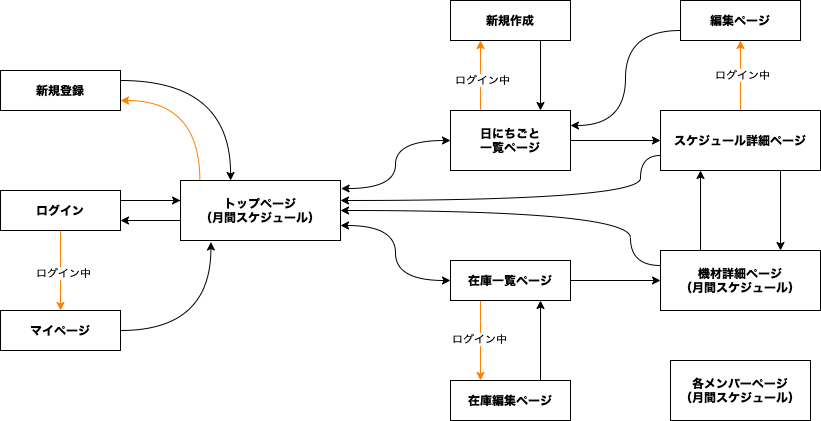

The diagram above was exported from draw.io. Its source (the exported page's mxGraphModel, read from the mxfile embedded in the PNG):
<mxGraphModel dx="1338" dy="810" grid="1" gridSize="10" guides="1" tooltips="1" connect="1" arrows="1" fold="1" page="1" pageScale="1" pageWidth="827" pageHeight="1169" background="none" math="0" shadow="0">
  <root>
    <mxCell id="0" />
    <mxCell id="1" parent="0" />
    <mxCell id="19" style="edgeStyle=orthogonalEdgeStyle;curved=1;orthogonalLoop=1;jettySize=auto;html=1;exitX=1;exitY=0.25;exitDx=0;exitDy=0;entryX=0.313;entryY=0;entryDx=0;entryDy=0;entryPerimeter=0;" edge="1" parent="1" source="2" target="11">
      <mxGeometry relative="1" as="geometry" />
    </mxCell>
    <mxCell id="2" value="" style="rounded=0;whiteSpace=wrap;html=1;" vertex="1" parent="1">
      <mxGeometry x="40" y="130" width="120" height="40" as="geometry" />
    </mxCell>
    <mxCell id="3" value="新規登録" style="text;html=1;strokeColor=none;fillColor=none;align=center;verticalAlign=middle;whiteSpace=wrap;rounded=0;fontStyle=1" vertex="1" parent="1">
      <mxGeometry x="70" y="140" width="60" height="20" as="geometry" />
    </mxCell>
    <mxCell id="9" value="" style="edgeStyle=orthogonalEdgeStyle;rounded=0;orthogonalLoop=1;jettySize=auto;html=1;strokeColor=#FF8000;" edge="1" parent="1" source="5" target="8">
      <mxGeometry relative="1" as="geometry" />
    </mxCell>
    <mxCell id="57" value="ログイン中" style="edgeLabel;html=1;align=center;verticalAlign=middle;resizable=0;points=[];" vertex="1" connectable="0" parent="9">
      <mxGeometry x="0.0556" y="2" relative="1" as="geometry">
        <mxPoint as="offset" />
      </mxGeometry>
    </mxCell>
    <mxCell id="12" value="" style="edgeStyle=orthogonalEdgeStyle;rounded=0;orthogonalLoop=1;jettySize=auto;html=1;" edge="1" parent="1" source="5" target="11">
      <mxGeometry relative="1" as="geometry">
        <Array as="points">
          <mxPoint x="220" y="260" />
          <mxPoint x="220" y="260" />
        </Array>
      </mxGeometry>
    </mxCell>
    <mxCell id="5" value="" style="rounded=0;whiteSpace=wrap;html=1;" vertex="1" parent="1">
      <mxGeometry x="40" y="250" width="120" height="40" as="geometry" />
    </mxCell>
    <mxCell id="7" value="ログイン" style="text;html=1;strokeColor=none;fillColor=none;align=center;verticalAlign=middle;whiteSpace=wrap;rounded=0;fontStyle=1" vertex="1" parent="1">
      <mxGeometry x="75" y="260" width="50" height="20" as="geometry" />
    </mxCell>
    <mxCell id="25" style="edgeStyle=orthogonalEdgeStyle;curved=1;orthogonalLoop=1;jettySize=auto;html=1;exitX=1;exitY=0.5;exitDx=0;exitDy=0;entryX=0.19;entryY=1.025;entryDx=0;entryDy=0;entryPerimeter=0;" edge="1" parent="1" source="8" target="11">
      <mxGeometry relative="1" as="geometry" />
    </mxCell>
    <mxCell id="8" value="マイページ" style="rounded=0;whiteSpace=wrap;html=1;fontStyle=1" vertex="1" parent="1">
      <mxGeometry x="40" y="370" width="120" height="40" as="geometry" />
    </mxCell>
    <mxCell id="13" style="edgeStyle=orthogonalEdgeStyle;rounded=0;orthogonalLoop=1;jettySize=auto;html=1;exitX=0;exitY=0.75;exitDx=0;exitDy=0;entryX=1;entryY=0.75;entryDx=0;entryDy=0;" edge="1" parent="1" source="11" target="5">
      <mxGeometry relative="1" as="geometry">
        <Array as="points">
          <mxPoint x="280" y="280" />
        </Array>
      </mxGeometry>
    </mxCell>
    <mxCell id="18" style="edgeStyle=orthogonalEdgeStyle;curved=1;orthogonalLoop=1;jettySize=auto;html=1;exitX=0.121;exitY=0.006;exitDx=0;exitDy=0;entryX=1;entryY=0.75;entryDx=0;entryDy=0;exitPerimeter=0;strokeColor=#FF8000;" edge="1" parent="1" source="11" target="2">
      <mxGeometry relative="1" as="geometry">
        <Array as="points">
          <mxPoint x="239" y="160" />
        </Array>
      </mxGeometry>
    </mxCell>
    <mxCell id="36" style="edgeStyle=orthogonalEdgeStyle;curved=1;orthogonalLoop=1;jettySize=auto;html=1;exitX=1.004;exitY=0.134;exitDx=0;exitDy=0;entryX=0;entryY=0.5;entryDx=0;entryDy=0;exitPerimeter=0;startArrow=classic;startFill=1;" edge="1" parent="1" source="11" target="28">
      <mxGeometry relative="1" as="geometry" />
    </mxCell>
    <mxCell id="37" style="edgeStyle=orthogonalEdgeStyle;curved=1;orthogonalLoop=1;jettySize=auto;html=1;exitX=1;exitY=0.75;exitDx=0;exitDy=0;entryX=0;entryY=0.5;entryDx=0;entryDy=0;startArrow=classic;startFill=1;" edge="1" parent="1" source="11" target="34">
      <mxGeometry relative="1" as="geometry" />
    </mxCell>
    <mxCell id="11" value="トップページ&lt;br&gt;（月間スケジュール）" style="rounded=0;whiteSpace=wrap;html=1;fontStyle=1" vertex="1" parent="1">
      <mxGeometry x="220" y="240" width="160" height="60" as="geometry" />
    </mxCell>
    <mxCell id="40" value="" style="edgeStyle=orthogonalEdgeStyle;curved=1;orthogonalLoop=1;jettySize=auto;html=1;" edge="1" parent="1" source="28" target="39">
      <mxGeometry relative="1" as="geometry" />
    </mxCell>
    <mxCell id="49" style="edgeStyle=orthogonalEdgeStyle;curved=1;orthogonalLoop=1;jettySize=auto;html=1;exitX=0.25;exitY=0;exitDx=0;exitDy=0;entryX=0.25;entryY=1;entryDx=0;entryDy=0;strokeColor=#FF8000;" edge="1" parent="1" source="28" target="47">
      <mxGeometry relative="1" as="geometry" />
    </mxCell>
    <mxCell id="58" value="ログイン中" style="edgeLabel;html=1;align=center;verticalAlign=middle;resizable=0;points=[];" vertex="1" connectable="0" parent="49">
      <mxGeometry x="-0.1" y="-1" relative="1" as="geometry">
        <mxPoint y="1" as="offset" />
      </mxGeometry>
    </mxCell>
    <mxCell id="28" value="日にちごと&lt;br&gt;一覧ページ" style="whiteSpace=wrap;html=1;rounded=0;fontStyle=1" vertex="1" parent="1">
      <mxGeometry x="490" y="170" width="120" height="60" as="geometry" />
    </mxCell>
    <mxCell id="42" value="" style="edgeStyle=orthogonalEdgeStyle;curved=1;orthogonalLoop=1;jettySize=auto;html=1;fontColor=#FFFFFF;" edge="1" parent="1" source="34" target="41">
      <mxGeometry relative="1" as="geometry" />
    </mxCell>
    <mxCell id="61" value="" style="edgeStyle=orthogonalEdgeStyle;curved=1;orthogonalLoop=1;jettySize=auto;html=1;strokeColor=#FF8000;" edge="1" parent="1" source="34" target="60">
      <mxGeometry relative="1" as="geometry">
        <Array as="points">
          <mxPoint x="520" y="380" />
          <mxPoint x="520" y="380" />
        </Array>
      </mxGeometry>
    </mxCell>
    <mxCell id="63" value="ログイン中" style="edgeLabel;html=1;align=center;verticalAlign=middle;resizable=0;points=[];" vertex="1" connectable="0" parent="61">
      <mxGeometry x="-0.0312" y="-2" relative="1" as="geometry">
        <mxPoint as="offset" />
      </mxGeometry>
    </mxCell>
    <mxCell id="34" value="在庫一覧ページ" style="rounded=0;whiteSpace=wrap;html=1;fontStyle=1" vertex="1" parent="1">
      <mxGeometry x="490" y="320" width="120" height="40" as="geometry" />
    </mxCell>
    <mxCell id="44" style="edgeStyle=orthogonalEdgeStyle;curved=1;orthogonalLoop=1;jettySize=auto;html=1;exitX=0.75;exitY=1;exitDx=0;exitDy=0;entryX=0.75;entryY=0;entryDx=0;entryDy=0;" edge="1" parent="1" source="39" target="41">
      <mxGeometry relative="1" as="geometry" />
    </mxCell>
    <mxCell id="46" value="" style="edgeStyle=orthogonalEdgeStyle;curved=1;orthogonalLoop=1;jettySize=auto;html=1;strokeColor=#FF8000;" edge="1" parent="1" source="39" target="45">
      <mxGeometry relative="1" as="geometry" />
    </mxCell>
    <mxCell id="59" value="ログイン中" style="edgeLabel;html=1;align=center;verticalAlign=middle;resizable=0;points=[];" vertex="1" connectable="0" parent="46">
      <mxGeometry x="0.0428" y="-1" relative="1" as="geometry">
        <mxPoint as="offset" />
      </mxGeometry>
    </mxCell>
    <mxCell id="69" style="edgeStyle=orthogonalEdgeStyle;curved=1;orthogonalLoop=1;jettySize=auto;html=1;exitX=0;exitY=0.75;exitDx=0;exitDy=0;entryX=1;entryY=0.333;entryDx=0;entryDy=0;entryPerimeter=0;startArrow=none;startFill=0;strokeColor=#000000;" edge="1" parent="1" source="39" target="11">
      <mxGeometry relative="1" as="geometry">
        <Array as="points">
          <mxPoint x="680" y="215" />
          <mxPoint x="680" y="260" />
        </Array>
      </mxGeometry>
    </mxCell>
    <mxCell id="39" value="スケジュール詳細ページ" style="whiteSpace=wrap;html=1;rounded=0;fontStyle=1" vertex="1" parent="1">
      <mxGeometry x="700" y="170" width="160" height="60" as="geometry" />
    </mxCell>
    <mxCell id="43" style="edgeStyle=orthogonalEdgeStyle;curved=1;orthogonalLoop=1;jettySize=auto;html=1;exitX=0.25;exitY=0;exitDx=0;exitDy=0;entryX=0.25;entryY=1;entryDx=0;entryDy=0;" edge="1" parent="1" source="41" target="39">
      <mxGeometry relative="1" as="geometry" />
    </mxCell>
    <mxCell id="70" style="edgeStyle=orthogonalEdgeStyle;curved=1;orthogonalLoop=1;jettySize=auto;html=1;exitX=0;exitY=0.25;exitDx=0;exitDy=0;entryX=1;entryY=0.5;entryDx=0;entryDy=0;startArrow=none;startFill=0;strokeColor=#000000;" edge="1" parent="1" source="41" target="11">
      <mxGeometry relative="1" as="geometry">
        <Array as="points">
          <mxPoint x="670" y="325" />
          <mxPoint x="670" y="270" />
        </Array>
      </mxGeometry>
    </mxCell>
    <mxCell id="41" value="機材詳細ページ&lt;br&gt;（月間スケジュール）" style="whiteSpace=wrap;html=1;rounded=0;fontStyle=1" vertex="1" parent="1">
      <mxGeometry x="700" y="310" width="160" height="60" as="geometry" />
    </mxCell>
    <mxCell id="53" style="edgeStyle=orthogonalEdgeStyle;curved=1;orthogonalLoop=1;jettySize=auto;html=1;exitX=0;exitY=0.75;exitDx=0;exitDy=0;entryX=1;entryY=0.25;entryDx=0;entryDy=0;" edge="1" parent="1" source="45" target="28">
      <mxGeometry relative="1" as="geometry" />
    </mxCell>
    <mxCell id="45" value="編集ページ" style="whiteSpace=wrap;html=1;rounded=0;fontStyle=1" vertex="1" parent="1">
      <mxGeometry x="720" y="60" width="120" height="40" as="geometry" />
    </mxCell>
    <mxCell id="50" style="edgeStyle=orthogonalEdgeStyle;curved=1;orthogonalLoop=1;jettySize=auto;html=1;exitX=0.75;exitY=1;exitDx=0;exitDy=0;entryX=0.75;entryY=0;entryDx=0;entryDy=0;" edge="1" parent="1" source="47" target="28">
      <mxGeometry relative="1" as="geometry" />
    </mxCell>
    <mxCell id="47" value="新規作成" style="whiteSpace=wrap;html=1;rounded=0;fontStyle=1" vertex="1" parent="1">
      <mxGeometry x="490" y="60" width="120" height="40" as="geometry" />
    </mxCell>
    <mxCell id="77" style="edgeStyle=orthogonalEdgeStyle;curved=1;orthogonalLoop=1;jettySize=auto;html=1;exitX=0.75;exitY=0;exitDx=0;exitDy=0;entryX=0.75;entryY=1;entryDx=0;entryDy=0;startArrow=none;startFill=0;fontColor=#F0F0F0;strokeColor=#000000;" edge="1" parent="1" source="60" target="34">
      <mxGeometry relative="1" as="geometry" />
    </mxCell>
    <mxCell id="60" value="在庫編集ページ" style="rounded=0;whiteSpace=wrap;html=1;fontStyle=1" vertex="1" parent="1">
      <mxGeometry x="490" y="440" width="120" height="40" as="geometry" />
    </mxCell>
    <mxCell id="64" value="各メンバーページ&lt;br&gt;（月間スケジュール）" style="whiteSpace=wrap;html=1;fontStyle=1" vertex="1" parent="1">
      <mxGeometry x="710" y="420" width="140" height="60" as="geometry" />
    </mxCell>
  </root>
</mxGraphModel>